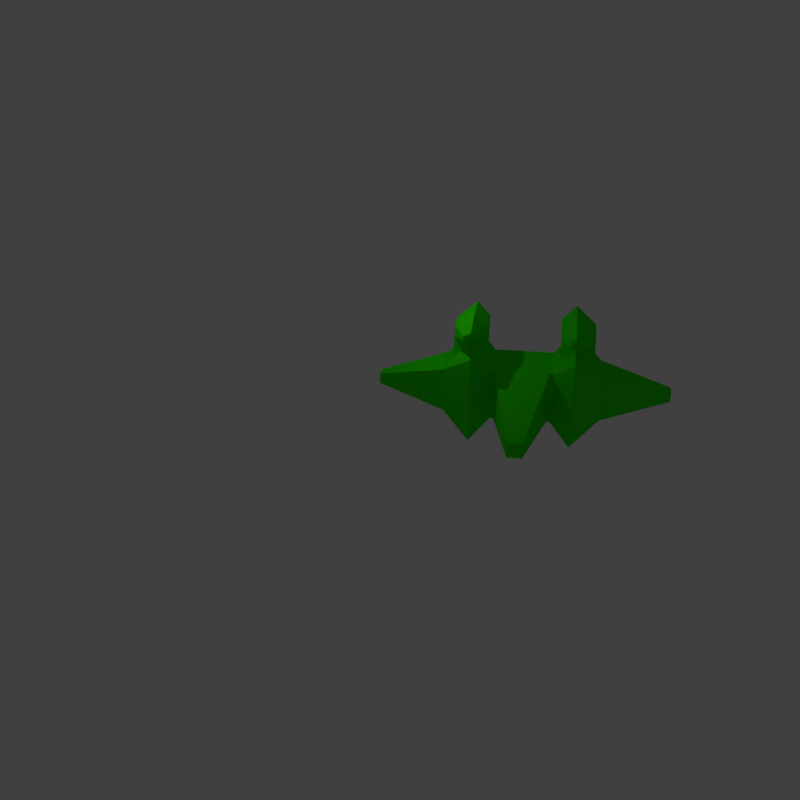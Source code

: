 # Source: navezinha_teste.blend  (saved by Blender 2.77.0; exported with 4.5.12 LTS)
import bpy
from mathutils import Matrix  # noqa: F401  (used for matrix-valued properties, if any)

bpy.ops.wm.read_factory_settings(use_empty=True)
scene = bpy.context.scene
scene.name = 'Scene'

# ---- collections
col_collection_1 = bpy.data.collections.new('Collection 1'); scene.collection.children.link(col_collection_1)

# ---- materials (node trees are filled in below, after node groups)
mat_material = bpy.data.materials.new('Material')
mat_material.alpha_threshold = 0.0
mat_material.use_transparent_shadow = False
mat_material.diffuse_color = (0.02576, 0.8, 0.0, 1.0)
mat_material.roughness = 0.5
mat_material.line_color = (0.0, 0.0, 0.0, 1.0)

# ---- material node trees

# ---- world
world_world = bpy.data.worlds.new('World'); scene.world = world_world
world_world.color = (0.05088, 0.05088, 0.05088)
world_world.use_sun_shadow = False
world_world.sun_shadow_jitter_overblur = 0.0
world_world.cycles.sampling_method = 'MANUAL'

# ---- cameras
cam_camera = bpy.data.cameras.new('Camera')
cam_camera.clip_end = 100.0
cam_camera.lens = 35.0
cam_camera.sensor_width = 32.0
cam_camera.sensor_height = 18.0
cam_camera.ortho_scale = 7.314
cam_camera.dof.focus_distance = 0.0
cam_camera.dof.aperture_fstop = 128.0

# ---- lights
light_lamp = bpy.data.lights.new('Lamp', 'POINT')
light_lamp.transmission_factor = 0.0
light_lamp.cutoff_distance = 30.0
light_lamp.energy = 100.0
light_lamp.shadow_buffer_clip_start = 1.001
light_lamp.shadow_soft_size = 0.1
light_lamp.shadow_maximum_resolution = 0.006
light_lamp.use_absolute_resolution = True

# ---- meshes
me_cube = bpy.data.meshes.new('Cube')
me_cube.from_pydata([(1.0, 1.0, -1.0), (1.0, -1.0, -1.0), (-1.0, -1.0, -1.0), (-1.0, 1.0, -1.0), (1.0, 1.0, 1.0), (1.0, -1.0, 1.0), (-1.0, -1.0, 1.0), (-1.0, 1.0, 1.0), (0.2693, 5.088, -0.2693), (-0.2693, 5.088, -0.2693), (0.2693, 5.088, 0.2693), (-0.2693, 5.088, 0.2693), (1.134, 1.0, -1.0), (1.134, -1.0, -1.0), (1.134, 1.0, 1.0), (1.134, -1.0, 1.0), (-1.134, -1.0, -1.0), (-1.134, 1.0, -1.0), (-1.134, -1.0, 1.0), (-1.134, 1.0, 1.0), (1.889, 1.666, -1.666), (1.889, -1.666, -1.666), (1.889, 1.666, 1.666), (1.889, -1.666, 1.666), (-1.889, -1.666, -1.666), (-1.889, 1.666, -1.666), (-1.889, -1.666, 1.666), (-1.889, 1.666, 1.666), (2.955, 0.8568, -0.8568), (2.955, -0.8568, -0.8568), (2.955, 0.8568, 0.8568), (2.955, -0.8568, 0.8568), (-2.955, -0.8568, -0.8568), (-2.955, 0.8568, -0.8568), (-2.955, -0.8568, 0.8568), (-2.955, 0.8568, 0.8568), (5.527, 0.205, -0.205), (5.527, -0.205, -0.205), (5.527, 0.205, 0.205), (5.527, -0.205, 0.205), (-5.527, -0.205, -0.205), (-5.527, 0.205, -0.205), (-5.527, -0.205, 0.205), (-5.527, 0.205, 0.205), (0.3131, -1.586, -0.3131), (-0.3131, -1.586, -0.3131), (0.3131, -1.586, 0.3131), (-0.3131, -1.586, 0.3131), (1.378, 0.4583, 1.357), (1.378, -0.4583, 1.357), (-1.378, -0.4583, 1.357), (-1.378, 0.4583, 1.357), (1.897, 0.7633, 1.814), (1.897, -0.7633, 1.814), (-1.897, -0.7633, 1.814), (-1.897, 0.7633, 1.814), (2.629, 0.3927, 1.258), (2.629, -0.3927, 1.258), (-2.629, -0.3927, 1.258), (-2.629, 0.3927, 1.258), (1.35, 0.4583, 2.116), (1.35, -0.4583, 2.116), (-1.35, -0.4583, 2.116), (-1.35, 0.4583, 2.116), (1.869, 0.7633, 2.574), (1.869, -0.7633, 2.574), (-1.869, -0.7633, 2.574), (-1.869, 0.7633, 2.574), (2.601, 0.3927, 2.018), (2.601, -0.3927, 2.018), (-2.601, -0.3927, 2.018), (-2.601, 0.3927, 2.018), (1.332, 0.4583, 2.612), (1.332, -0.4583, 2.612), (-1.332, -0.4583, 2.612), (-1.332, 0.4583, 2.612), (1.851, 0.7633, 3.069), (1.851, -0.7633, 3.069), (-1.851, -0.7633, 3.069), (-1.851, 0.7633, 3.069), (2.583, 0.3927, 2.513), (2.583, -0.3927, 2.513), (-2.583, -0.3927, 2.513), (-2.583, 0.3927, 2.513), (1.876, 1.716, 2.57), (1.675, 1.598, 2.392), (-1.675, 1.598, 2.392), (-1.876, 1.716, 2.57), (2.16, 1.573, 2.354), (-2.16, 1.573, 2.354), (1.869, 1.716, 2.762), (1.668, 1.598, 2.584), (-1.668, 1.598, 2.584), (-1.869, 1.716, 2.762), (2.153, 1.573, 2.546), (-2.153, 1.573, 2.546), (1.635, -0.7549, 2.03), (1.649, -0.7549, 1.644), (1.912, -0.9097, 1.876), (1.898, -0.9097, 2.262), (-1.649, -0.7549, 1.644), (-1.912, -0.9097, 1.876), (2.284, -0.7216, 1.594), (-2.284, -0.7216, 1.594), (-1.635, -0.7549, 2.03), (-1.898, -0.9097, 2.262), (2.269, -0.7216, 1.98), (-2.269, -0.7216, 1.98)], [], [(0, 1, 2, 3), (4, 7, 6, 5), (5, 1, 13, 15), (6, 2, 45, 47), (2, 6, 18, 16), (4, 0, 8, 10), (10, 8, 9, 11), (7, 4, 10, 11), (3, 7, 11, 9), (0, 3, 9, 8), (16, 18, 26, 24), (26, 18, 50, 54), (0, 4, 14, 12), (6, 7, 19, 18), (1, 0, 12, 13), (7, 3, 17, 19), (3, 2, 16, 17), (4, 5, 15, 14), (20, 22, 30, 28), (25, 24, 32, 33), (15, 13, 21, 23), (13, 12, 20, 21), (35, 34, 58, 59), (19, 17, 25, 27), (17, 16, 24, 25), (12, 14, 22, 20), (35, 33, 41, 43), (34, 35, 43, 42), (30, 22, 52, 56), (24, 26, 34, 32), (23, 21, 29, 31), (21, 20, 28, 29), (22, 14, 48, 52), (27, 25, 33, 35), (36, 38, 39, 37), (40, 42, 43, 41), (33, 32, 40, 41), (28, 30, 38, 36), (30, 31, 39, 38), (32, 34, 42, 40), (31, 29, 37, 39), (29, 28, 36, 37), (44, 46, 47, 45), (1, 5, 46, 44), (2, 1, 44, 45), (5, 6, 47, 46), (57, 56, 68, 69), (50, 51, 63, 62), (65, 61, 96, 99), (70, 58, 103, 107), (14, 15, 49, 48), (27, 35, 59, 55), (19, 27, 55, 51), (23, 31, 57, 53), (18, 19, 51, 50), (15, 23, 53, 49), (31, 30, 56, 57), (34, 26, 54, 58), (69, 68, 80, 81), (62, 63, 75, 74), (65, 69, 81, 77), (61, 65, 77, 73), (52, 48, 60, 64), (49, 53, 98, 97), (59, 58, 70, 71), (57, 69, 106, 102), (55, 59, 71, 67), (56, 52, 64, 68), (48, 49, 61, 60), (51, 55, 67, 63), (72, 73, 77, 76), (74, 75, 79, 78), (76, 77, 81, 80), (78, 79, 83, 82), (64, 60, 85, 84), (70, 66, 78, 82), (71, 70, 82, 83), (66, 62, 74, 78), (75, 63, 86, 92), (60, 72, 91, 85), (60, 61, 73, 72), (79, 75, 92, 93), (84, 85, 91, 90), (87, 89, 95, 93), (88, 84, 90, 94), (86, 87, 93, 92), (71, 83, 95, 89), (72, 76, 90, 91), (67, 71, 89, 87), (83, 79, 93, 95), (68, 64, 84, 88), (76, 80, 94, 90), (80, 68, 88, 94), (63, 67, 87, 86), (98, 102, 106, 99), (97, 98, 99, 96), (103, 101, 105, 107), (101, 100, 104, 105), (53, 57, 102, 98), (69, 65, 99, 106), (58, 54, 101, 103), (66, 70, 107, 105), (61, 49, 97, 96), (50, 62, 104, 100), (54, 50, 100, 101), (62, 66, 105, 104)])
me_cube.materials.append(mat_material)
me_cube.use_remesh_preserve_volume = False
me_cube.use_remesh_preserve_attributes = False
me_cube.use_mirror_vertex_groups = False
me_cube.update()

# ---- objects
ob_cube = bpy.data.objects.new('Cube', me_cube)
ob_lamp = bpy.data.objects.new('Lamp', light_lamp)
ob_camera = bpy.data.objects.new('Camera', cam_camera)

# ---- transforms, parenting, visibility, modifiers, constraints
ob_cube.location = (0.0, 0.0, 0.0)
ob_cube.lock_rotations_4d = False
ob_cube.empty_display_type = 'ARROWS'
ob_cube.lineart.crease_threshold = 0.0
ob_lamp.location = (4.076, 1.005, 5.904)
ob_lamp.rotation_euler = (0.6503, 0.05522, 1.866)
ob_lamp.lock_rotations_4d = False
ob_lamp.empty_display_type = 'ARROWS'
ob_lamp.color = (0.0, 0.0, 0.0, 0.0)
ob_lamp.lineart.crease_threshold = 0.0
ob_camera.location = (-0.6988, 30.62, 14.86)
ob_camera.rotation_euler = (1.099, 0.01093, 3.313)
ob_camera.lock_rotations_4d = False
ob_camera.empty_display_type = 'ARROWS'
ob_camera.color = (0.0, 0.0, 0.0, 0.0)
ob_camera.display_type = 'WIRE'
ob_camera.lineart.crease_threshold = 0.0

# ---- collection membership
col_collection_1.objects.link(ob_cube)
col_collection_1.objects.link(ob_lamp)
col_collection_1.objects.link(ob_camera)

# ---- scene / render settings (as saved in the file)
scene.camera = ob_camera
scene.frame_start = 1; scene.frame_end = 250; scene.frame_set(1)
scene.render.engine = 'BLENDER_EEVEE_NEXT'
scene.render.resolution_x = 64
scene.render.resolution_y = 64
scene.render.dither_intensity = 0.0
scene.cycles.use_denoising = False
scene.cycles.samples = 128
scene.cycles.sampling_pattern = 'TABULATED_SOBOL'
scene.cycles.light_sampling_threshold = 0.0
scene.cycles.use_adaptive_sampling = False
scene.cycles.use_light_tree = False
scene.cycles.blur_glossy = 0.0
scene.cycles.sample_clamp_indirect = 0.0
scene.view_settings.view_transform = 'Standard'
bpy.context.view_layer.update()
